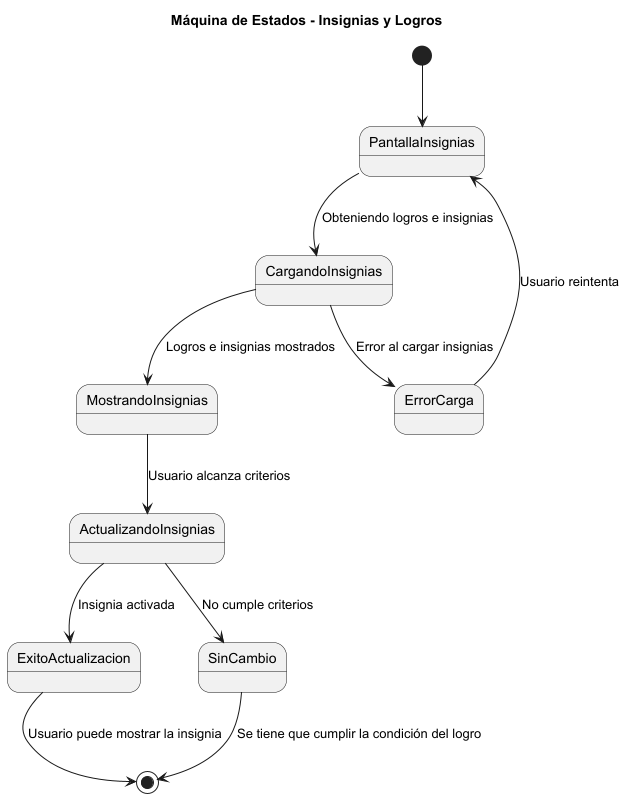

The diagram above was rendered by PlantUML. Its source (embedded in the PNG):
@startuml
title Máquina de Estados - Insignias y Logros

[*] --> PantallaInsignias

PantallaInsignias --> CargandoInsignias : Obteniendo logros e insignias
CargandoInsignias --> MostrandoInsignias : Logros e insignias mostrados
CargandoInsignias --> ErrorCarga : Error al cargar insignias

MostrandoInsignias --> ActualizandoInsignias : Usuario alcanza criterios
ActualizandoInsignias --> ExitoActualizacion : Insignia activada
ActualizandoInsignias --> SinCambio : No cumple criterios
ErrorCarga --> PantallaInsignias : Usuario reintenta

ExitoActualizacion --> [*] : Usuario puede mostrar la insignia
SinCambio --> [*] : Se tiene que cumplir la condición del logro


@enduml